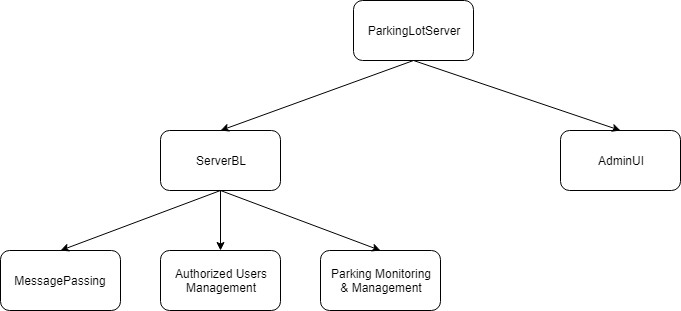

The diagram above was exported from draw.io. Its source (the exported page's mxGraphModel, read from the mxfile embedded in the PNG):
<mxGraphModel dx="1022" dy="740" grid="1" gridSize="10" guides="1" tooltips="1" connect="1" arrows="1" fold="1" page="1" pageScale="1" pageWidth="827" pageHeight="1169" math="0" shadow="0">
  <root>
    <mxCell id="0" />
    <mxCell id="1" parent="0" />
    <mxCell id="stbomk2TDmu9rLgNEEBC-64" value="ParkingLotServer" style="rounded=1;whiteSpace=wrap;html=1;" vertex="1" parent="1">
      <mxGeometry x="353" y="140" width="120" height="60" as="geometry" />
    </mxCell>
    <mxCell id="stbomk2TDmu9rLgNEEBC-65" value="AdminUI" style="rounded=1;whiteSpace=wrap;html=1;" vertex="1" parent="1">
      <mxGeometry x="560" y="270" width="120" height="60" as="geometry" />
    </mxCell>
    <mxCell id="stbomk2TDmu9rLgNEEBC-66" value="Parking Monitoring&lt;br&gt;&amp;amp; Management" style="rounded=1;whiteSpace=wrap;html=1;" vertex="1" parent="1">
      <mxGeometry x="320" y="390" width="120" height="60" as="geometry" />
    </mxCell>
    <mxCell id="stbomk2TDmu9rLgNEEBC-67" value="ServerBL" style="rounded=1;whiteSpace=wrap;html=1;" vertex="1" parent="1">
      <mxGeometry x="160" y="270" width="120" height="60" as="geometry" />
    </mxCell>
    <mxCell id="stbomk2TDmu9rLgNEEBC-68" value="Authorized Users&lt;br&gt;Management" style="rounded=1;whiteSpace=wrap;html=1;" vertex="1" parent="1">
      <mxGeometry x="160" y="390" width="120" height="60" as="geometry" />
    </mxCell>
    <mxCell id="stbomk2TDmu9rLgNEEBC-69" value="MessagePassing" style="rounded=1;whiteSpace=wrap;html=1;" vertex="1" parent="1">
      <mxGeometry y="390" width="120" height="60" as="geometry" />
    </mxCell>
    <mxCell id="stbomk2TDmu9rLgNEEBC-75" value="" style="endArrow=classic;html=1;entryX=0.5;entryY=0;entryDx=0;entryDy=0;exitX=0.5;exitY=1;exitDx=0;exitDy=0;" edge="1" parent="1" source="stbomk2TDmu9rLgNEEBC-67" target="stbomk2TDmu9rLgNEEBC-69">
      <mxGeometry width="50" height="50" relative="1" as="geometry">
        <mxPoint x="10" y="720" as="sourcePoint" />
        <mxPoint x="60" y="670" as="targetPoint" />
      </mxGeometry>
    </mxCell>
    <mxCell id="stbomk2TDmu9rLgNEEBC-76" value="" style="endArrow=classic;html=1;entryX=0.5;entryY=0;entryDx=0;entryDy=0;exitX=0.5;exitY=1;exitDx=0;exitDy=0;" edge="1" parent="1" source="stbomk2TDmu9rLgNEEBC-67" target="stbomk2TDmu9rLgNEEBC-68">
      <mxGeometry width="50" height="50" relative="1" as="geometry">
        <mxPoint x="20" y="730" as="sourcePoint" />
        <mxPoint x="70" y="680" as="targetPoint" />
      </mxGeometry>
    </mxCell>
    <mxCell id="stbomk2TDmu9rLgNEEBC-77" value="" style="endArrow=classic;html=1;entryX=0.5;entryY=0;entryDx=0;entryDy=0;exitX=0.5;exitY=1;exitDx=0;exitDy=0;" edge="1" parent="1" source="stbomk2TDmu9rLgNEEBC-67" target="stbomk2TDmu9rLgNEEBC-66">
      <mxGeometry width="50" height="50" relative="1" as="geometry">
        <mxPoint x="30" y="740" as="sourcePoint" />
        <mxPoint x="80" y="690" as="targetPoint" />
      </mxGeometry>
    </mxCell>
    <mxCell id="stbomk2TDmu9rLgNEEBC-78" value="" style="endArrow=classic;html=1;entryX=0.5;entryY=0;entryDx=0;entryDy=0;exitX=0.5;exitY=1;exitDx=0;exitDy=0;" edge="1" parent="1" source="stbomk2TDmu9rLgNEEBC-64" target="stbomk2TDmu9rLgNEEBC-67">
      <mxGeometry width="50" height="50" relative="1" as="geometry">
        <mxPoint x="40" y="640" as="sourcePoint" />
        <mxPoint x="90" y="590" as="targetPoint" />
      </mxGeometry>
    </mxCell>
    <mxCell id="stbomk2TDmu9rLgNEEBC-79" value="" style="endArrow=classic;html=1;entryX=0.5;entryY=0;entryDx=0;entryDy=0;exitX=0.5;exitY=1;exitDx=0;exitDy=0;" edge="1" parent="1" source="stbomk2TDmu9rLgNEEBC-64" target="stbomk2TDmu9rLgNEEBC-65">
      <mxGeometry width="50" height="50" relative="1" as="geometry">
        <mxPoint x="50" y="650" as="sourcePoint" />
        <mxPoint x="100" y="600" as="targetPoint" />
      </mxGeometry>
    </mxCell>
  </root>
</mxGraphModel>